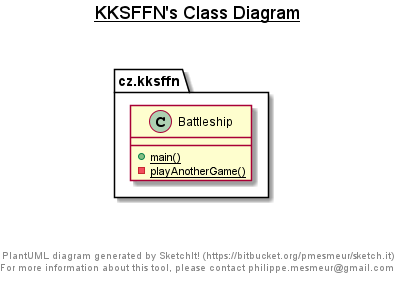

The diagram above was rendered by PlantUML. Its source (embedded in the PNG):
@startuml

title __KKSFFN's Class Diagram__\n

  package cz.kksffn {
    class cz.kksffn.Battleship {
        {static} + main()
        {static} - playAnotherGame()
    }
  }
  



right footer


PlantUML diagram generated by SketchIt! (https://bitbucket.org/pmesmeur/sketch.it)
For more information about this tool, please contact philippe.mesmeur@gmail.com
endfooter

@enduml